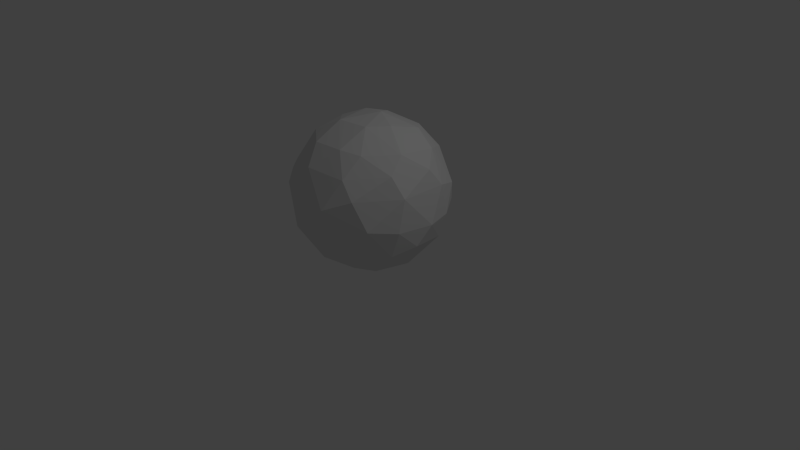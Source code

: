 # Source: sphere.blend  (saved by Blender 2.74.0; exported with 4.5.12 LTS)
import bpy
from mathutils import Matrix  # noqa: F401  (used for matrix-valued properties, if any)

bpy.ops.wm.read_factory_settings(use_empty=True)
scene = bpy.context.scene
scene.name = 'Scene'

# ---- collections
col_collection_1 = bpy.data.collections.new('Collection 1'); scene.collection.children.link(col_collection_1)

# ---- world
world_world = bpy.data.worlds.new('World'); scene.world = world_world
world_world.color = (0.05088, 0.05088, 0.05088)
world_world.use_sun_shadow = False
world_world.sun_shadow_jitter_overblur = 0.0
world_world.cycles.sampling_method = 'MANUAL'
world_world.cycles.sample_map_resolution = 256

# ---- cameras
cam_camera = bpy.data.cameras.new('Camera')
cam_camera.clip_end = 100.0
cam_camera.lens = 35.0
cam_camera.sensor_width = 32.0
cam_camera.sensor_height = 18.0
cam_camera.ortho_scale = 7.314
cam_camera.dof.focus_distance = 0.0
cam_camera.dof.aperture_fstop = 128.0

# ---- lights
light_lamp = bpy.data.lights.new('Lamp', 'POINT')
light_lamp.transmission_factor = 0.0
light_lamp.cutoff_distance = 30.0
light_lamp.energy = 100.0
light_lamp.shadow_buffer_clip_start = 1.001
light_lamp.shadow_soft_size = 0.1
light_lamp.shadow_maximum_resolution = 0.006
light_lamp.use_absolute_resolution = True
light_lamp.cycles.use_multiple_importance_sampling = False

# ---- meshes
me_icosphere = bpy.data.meshes.new('Icosphere')
me_icosphere.from_pydata([(-0.3819, -0.8747, -0.332), (-0.8709, 0.1503, -0.4901), (-0.1262, 0.8747, -0.4901), (0.7929, 0.3903, -0.4901), (-0.8231, -0.4832, 0.332), (0.4121, 0.7819, 0.4901), (0.04883, 0.1503, 0.9981), (-0.3866, 2.536e-07, -0.9357), (-0.5918, 0.6315, -0.5253), (0.9238, -0.3903, -0.1387), (-0.08573, -0.9992, -0.1387), (-0.9768, -0.2272, -0.1387), (-0.6567, -0.758, 0.1387), (-0.9238, 0.3903, 0.1387), (0.6567, 0.758, -0.1387), (0.08573, 0.9992, 0.1387), (-0.85, 0.1631, 0.5253), (-0.1076, 0.8588, 0.5253), (0.2052, -0.6315, 0.7643), (0.3866, 1.598e-08, 0.9357), (-0.5372, -0.3903, 0.7643), (0.2052, 0.6315, 0.7643), (0.03701, -0.3461, -0.9537), (0.0143, -0.7918, -0.6353), (0.7929, -0.3903, -0.4901), (0.4916, 0.5329, -0.7107), (-0.04883, 0.1503, -0.9981), (0.9306, 0.3018, 0.2713), (0.5746, -0.7918, 0.2713), (-0.5746, 0.7918, -0.2713), (0.4121, -0.7819, 0.4901), (-0.5, -0.7911, 0.3934), (0.8709, 0.1503, 0.4901), (-0.6651, 0.4832, 0.5877), (-0.2052, -0.6315, -0.7643), (0.3128, -0.2272, -0.9357), (0.4177, -0.758, -0.5253), (0.3128, 0.2272, -0.9357), (-0.7109, -0.1422, -0.7107), (-0.5918, -0.6315, -0.5253), (-0.2052, 0.6315, -0.7643), (0.9238, 0.3903, -0.1387), (0.2424, -0.9783, 0.1218), (0.7298, -0.704, -0.08909), (-0.6567, 0.758, 0.1387), (-1.005, 0.07175, -0.1218), (0.3789, 0.9339, 0.1218), (0.7835, -0.3677, 0.5253), (-0.1076, -0.8588, 0.5253), (0.2334, -0.2583, 0.9537), (-0.1735, -0.3018, 0.9537), (-0.3128, 0.2272, 0.9357), (0.4325, 0.3976, 0.8281), (0.689, 0.3693, 0.6466), (-0.1388, 0.4271, 0.8981), (-0.209, 0.6434, 0.7572), (-0.5836, 0.06747, 0.8281), (-0.7574, -0.2311, 0.6353), (-0.209, -0.6434, 0.7572), (0.449, -0.5279, 0.7266), (0.7109, -0.1422, 0.7107), (0.7707, 0.6434, 0.1516), (-0.2454, 0.9735, 0.1516), (-0.5, 0.7911, 0.3934), (-0.9798, -1.27e-07, 0.2664), (-0.2454, -0.9735, 0.1516), (0.9306, -0.3018, 0.2713), (0.4397, 0.8074, -0.437), (-0.0005522, 0.9783, -0.2713), (-0.85, 0.5342, -0.1516), (-0.7707, -0.6434, -0.1516), (-0.8695, -0.3461, -0.3934), (0.3028, -0.9318, -0.2664), (1.002, 0.06748, -0.1516), (0.9247, -0.1062, -0.4036), (0.1162, 0.5759, -0.8281), (-0.4325, 0.3976, -0.8281), (-0.6408, 0.2639, -0.7266), (-0.4325, -0.3976, -0.8281), (0.5836, 0.06747, -0.8281), (0.6587, -0.3028, -0.7107), (0.3633, -0.5902, -0.7266)], [], [(26, 35, 22), (26, 22, 7), (0, 23, 10), (1, 71, 11), (2, 8, 29), (3, 67, 14), (24, 9, 43), (1, 11, 45), (2, 29, 68), (3, 14, 41), (4, 31, 20), (5, 17, 21), (19, 53, 52), (53, 5, 52), (21, 54, 6), (21, 55, 54), (17, 63, 55), (20, 58, 50), (18, 59, 49), (41, 61, 27), (14, 46, 61), (13, 45, 64), (11, 4, 64), (12, 65, 31), (10, 42, 65), (14, 67, 46), (67, 2, 68), (44, 29, 69), (8, 1, 69), (11, 70, 4), (11, 71, 70), (10, 72, 42), (9, 73, 66), (9, 74, 73), (74, 3, 73), (37, 75, 25), (7, 38, 77), (7, 78, 38), (74, 79, 3), (74, 80, 79), (34, 22, 23), (35, 80, 81), (81, 80, 36), (80, 24, 36), (23, 81, 36), (23, 22, 81), (22, 35, 81), (34, 23, 0), (79, 35, 37), (35, 26, 37), (80, 35, 79), (3, 79, 25), (79, 37, 25), (78, 34, 39), (34, 0, 39), (38, 78, 39), (38, 71, 1), (38, 39, 71), (77, 1, 8), (77, 38, 1), (76, 77, 8), (76, 7, 77), (40, 8, 2), (40, 76, 8), (75, 2, 67), (75, 40, 2), (25, 75, 67), (25, 67, 3), (73, 3, 41), (66, 27, 32), (66, 73, 27), (73, 41, 27), (72, 36, 43), (36, 24, 43), (42, 72, 43), (42, 28, 30), (42, 43, 28), (70, 0, 12), (70, 39, 0), (71, 39, 70), (4, 70, 12), (69, 45, 13), (69, 1, 45), (29, 8, 69), (44, 13, 33), (44, 69, 13), (46, 68, 15), (46, 67, 68), (46, 15, 5), (66, 32, 47), (28, 66, 47), (28, 43, 66), (43, 9, 66), (28, 47, 30), (65, 42, 48), (42, 30, 48), (31, 65, 48), (12, 31, 4), (64, 57, 16), (64, 4, 57), (45, 11, 64), (13, 16, 33), (13, 64, 16), (44, 33, 63), (62, 63, 17), (62, 44, 63), (15, 17, 5), (15, 62, 17), (61, 5, 53), (61, 46, 5), (27, 61, 53), (27, 53, 32), (47, 32, 60), (49, 60, 19), (49, 59, 60), (59, 47, 60), (49, 19, 6), (58, 48, 18), (48, 30, 18), (50, 58, 18), (50, 49, 6), (50, 18, 49), (57, 4, 20), (56, 57, 20), (56, 16, 57), (51, 50, 6), (51, 56, 50), (56, 20, 50), (55, 33, 51), (55, 63, 33), (54, 55, 51), (6, 54, 51), (52, 5, 21), (19, 52, 6), (52, 21, 6), (60, 53, 19), (60, 32, 53), (21, 17, 55), (33, 56, 51), (33, 16, 56), (20, 31, 58), (31, 48, 58), (18, 30, 59), (30, 47, 59), (41, 14, 61), (68, 62, 15), (68, 29, 62), (29, 44, 62), (0, 65, 12), (0, 10, 65), (10, 23, 72), (23, 36, 72), (9, 24, 74), (37, 26, 75), (26, 40, 75), (26, 76, 40), (26, 7, 76), (7, 22, 78), (22, 34, 78), (24, 80, 74)])
_uv = me_icosphere.uv_layers.new(name='UVMap')
_uv.uv.foreach_set('vector', [0.03538, 0.1726, 0.06791, 0.07764, 0.1049, 0.06398, 0.03538, 0.1726, 0.1049, 0.06398, 0.09979, 0.1645, 0.3505, 0.04117, 0.2372, 0.003703, 0.3832, 0.02034, 0.2205, 0.2743, 0.309, 0.1762, 0.3583, 0.2372, 0.05522, 0.3944, 0.1223, 0.3614, 0.1547, 0.4249, 0.5885, 0.2197, 0.5712, 0.1078, 0.6433, 0.09721, 0.6692, 0.4028, 0.7525, 0.3734, 0.8042, 0.4373, 0.2205, 0.2743, 0.3583, 0.2372, 0.3239, 0.3064, 0.05522, 0.3944, 0.1547, 0.4249, 0.07782, 0.4356, 0.5885, 0.2197, 0.6433, 0.09721, 0.6718, 0.1904, 0.5124, 0.7009, 0.565, 0.5982, 0.6273, 0.6865, 0.9463, 0.8883, 0.8323, 0.9509, 0.9056, 0.8635, 1.0, 0.1679, 0.8788, 0.116, 0.9304, 0.08584, 0.8788, 0.116, 0.8068, 0.0267, 0.9304, 0.08584, 0.9056, 0.8635, 0.8145, 0.8416, 0.841, 0.7571, 0.9056, 0.8635, 0.8068, 0.9027, 0.8145, 0.8416, 0.8323, 0.9509, 0.7202, 0.9727, 0.8068, 0.9027, 0.6273, 0.6865, 0.6805, 0.5981, 0.7395, 0.6707, 0.7817, 0.5646, 0.8471, 0.5688, 0.8413, 0.6454, 0.6718, 0.1904, 0.7237, 0.1, 0.7833, 0.1731, 0.6433, 0.09721, 0.7001, 0.02448, 0.7237, 0.1, 0.3304, 0.4021, 0.3239, 0.3064, 0.4165, 0.3338, 0.3583, 0.2372, 0.4824, 0.2268, 0.4165, 0.3338, 0.4625, 0.1354, 0.4577, 0.06775, 0.5087, 0.1491, 0.5981, 0.5268, 0.7013, 0.4962, 0.5873, 0.5392, 0.6433, 0.09721, 0.5712, 0.1078, 0.7001, 0.02448, 0.5712, 0.1078, 0.571, 0.08229, 0.6106, 0.04088, 0.2565, 0.4689, 0.1547, 0.4249, 0.2406, 0.3965, 0.1223, 0.3614, 0.2205, 0.2743, 0.2406, 0.3965, 0.3583, 0.2372, 0.3935, 0.1333, 0.4824, 0.2268, 0.3583, 0.2372, 0.309, 0.1762, 0.3935, 0.1333, 0.8511, 0.4901, 0.7984, 0.4962, 0.9025, 0.4694, 0.7525, 0.3734, 0.6992, 0.2693, 0.8457, 0.3146, 0.7525, 0.3734, 0.6568, 0.3315, 0.6992, 0.2693, 0.6568, 0.3315, 0.5885, 0.2197, 0.6992, 0.2693, 0.5109, 0.287, 0.5087, 0.1901, 0.5293, 0.199, 0.09979, 0.1645, 0.1975, 0.1762, 0.1326, 0.26, 0.09979, 0.1645, 0.1815, 0.09186, 0.1975, 0.1762, 0.6568, 0.3315, 0.5447, 0.3215, 0.5885, 0.2197, 0.6568, 0.3315, 0.6097, 0.3993, 0.5447, 0.3215, 0.2069, 0.03573, 0.1049, 0.06398, 0.2372, 0.003703, 0.5578, 0.3936, 0.6097, 0.3993, 0.6459, 0.4605, 0.6459, 0.4605, 0.6097, 0.3993, 0.7116, 0.4826, 0.6097, 0.3993, 0.6692, 0.4028, 0.7116, 0.4826, 0.7019, 0.4903, 0.6459, 0.4605, 0.7116, 0.4826, 0.2372, 0.003703, 0.1049, 0.06398, 0.1585, 0.01914, 0.1049, 0.06398, 0.06791, 0.07764, 0.1585, 0.01914, 0.2069, 0.03573, 0.2372, 0.003703, 0.3505, 0.04117, 0.5447, 0.3215, 0.5578, 0.3936, 0.5109, 0.287, 0.06791, 0.07764, 0.03538, 0.1726, 0.006156, 0.1776, 0.6097, 0.3993, 0.5578, 0.3936, 0.5447, 0.3215, 0.5885, 0.2197, 0.5447, 0.3215, 0.5293, 0.199, 0.5447, 0.3215, 0.5109, 0.287, 0.5293, 0.199, 0.1815, 0.09186, 0.2069, 0.03573, 0.2939, 0.08357, 0.2069, 0.03573, 0.3505, 0.04117, 0.2939, 0.08357, 0.1975, 0.1762, 0.1815, 0.09186, 0.2939, 0.08357, 0.1975, 0.1762, 0.309, 0.1762, 0.2205, 0.2743, 0.1975, 0.1762, 0.2939, 0.08357, 0.309, 0.1762, 0.1326, 0.26, 0.2205, 0.2743, 0.1223, 0.3614, 0.1326, 0.26, 0.1975, 0.1762, 0.2205, 0.2743, 0.07345, 0.2668, 0.1326, 0.26, 0.1223, 0.3614, 0.07345, 0.2668, 0.09979, 0.1645, 0.1326, 0.26, 0.03527, 0.3136, 0.1223, 0.3614, 0.05522, 0.3944, 0.03527, 0.3136, 0.07345, 0.2668, 0.1223, 0.3614, 0.5087, 0.1901, 0.571, 0.08229, 0.5712, 0.1078, 0.0, 0.277, 0.03527, 0.3136, 0.05522, 0.3944, 0.5293, 0.199, 0.5087, 0.1901, 0.5712, 0.1078, 0.5293, 0.199, 0.5712, 0.1078, 0.5885, 0.2197, 0.6992, 0.2693, 0.5885, 0.2197, 0.6718, 0.1904, 0.8457, 0.3146, 0.7833, 0.1731, 0.8558, 0.1867, 0.8457, 0.3146, 0.6992, 0.2693, 0.7833, 0.1731, 0.6992, 0.2693, 0.6718, 0.1904, 0.7833, 0.1731, 0.7984, 0.4962, 0.7116, 0.4826, 0.8042, 0.4373, 0.7116, 0.4826, 0.6692, 0.4028, 0.8042, 0.4373, 0.9025, 0.4694, 0.7984, 0.4962, 0.8042, 0.4373, 0.9025, 0.4694, 0.9089, 0.4203, 0.9684, 0.3934, 0.9025, 0.4694, 0.8042, 0.4373, 0.9089, 0.4203, 0.3935, 0.1333, 0.3505, 0.04117, 0.4625, 0.1354, 0.3935, 0.1333, 0.2939, 0.08357, 0.3505, 0.04117, 0.309, 0.1762, 0.2939, 0.08357, 0.3935, 0.1333, 0.4824, 0.2268, 0.3935, 0.1333, 0.4625, 0.1354, 0.2406, 0.3965, 0.3239, 0.3064, 0.3304, 0.4021, 0.2406, 0.3965, 0.2205, 0.2743, 0.3239, 0.3064, 0.1547, 0.4249, 0.1223, 0.3614, 0.2406, 0.3965, 0.2565, 0.4689, 0.3304, 0.4021, 0.393, 0.4604, 0.2565, 0.4689, 0.2406, 0.3965, 0.3304, 0.4021, 0.7001, 0.02448, 0.6106, 0.04088, 0.708, 0.0, 0.7001, 0.02448, 0.5712, 0.1078, 0.6106, 0.04088, 0.7001, 0.02448, 0.708, 0.0, 0.8068, 0.0267, 0.8457, 0.3146, 0.8558, 0.1867, 0.9212, 0.3026, 0.9089, 0.4203, 0.8457, 0.3146, 0.9212, 0.3026, 0.9089, 0.4203, 0.8042, 0.4373, 0.8457, 0.3146, 0.8042, 0.4373, 0.7525, 0.3734, 0.8457, 0.3146, 0.9089, 0.4203, 0.9212, 0.3026, 0.9684, 0.3934, 0.5873, 0.5392, 0.7013, 0.4962, 0.6638, 0.5444, 0.7013, 0.4962, 0.7929, 0.5182, 0.6638, 0.5444, 0.565, 0.5982, 0.5873, 0.5392, 0.6638, 0.5444, 0.5087, 0.6264, 0.565, 0.5982, 0.5124, 0.7009, 0.5166, 0.8307, 0.579, 0.7468, 0.586, 0.8511, 0.4165, 0.3338, 0.4824, 0.2268, 0.5087, 0.3136, 0.3239, 0.3064, 0.3583, 0.2372, 0.4165, 0.3338, 0.5573, 0.9216, 0.586, 0.8511, 0.6671, 0.9091, 0.3304, 0.4021, 0.4165, 0.3338, 0.4394, 0.3926, 0.6575, 0.9853, 0.6671, 0.9091, 0.7202, 0.9727, 0.7783, 1.0, 0.7202, 0.9727, 0.8323, 0.9509, 0.1931, 0.496, 0.2565, 0.4689, 0.2937, 0.4971, 0.8592, 0.9775, 0.8323, 0.9509, 0.9463, 0.8883, 0.8592, 0.9775, 0.7783, 1.0, 0.8323, 0.9509, 0.7237, 0.1, 0.8068, 0.0267, 0.8788, 0.116, 0.7237, 0.1, 0.7001, 0.02448, 0.8068, 0.0267, 0.7833, 0.1731, 0.7237, 0.1, 0.8788, 0.116, 0.7833, 0.1731, 0.8788, 0.116, 0.8558, 0.1867, 0.9212, 0.3026, 0.8558, 0.1867, 0.9469, 0.2306, 0.8413, 0.6454, 0.9463, 0.6376, 0.9019, 0.6937, 0.8413, 0.6454, 0.8471, 0.5688, 0.9463, 0.6376, 1.0, 0.3128, 0.9212, 0.3026, 0.9469, 0.2306, 0.8413, 0.6454, 0.9019, 0.6937, 0.841, 0.7571, 0.6805, 0.5981, 0.6638, 0.5444, 0.7817, 0.5646, 0.6638, 0.5444, 0.7929, 0.5182, 0.7817, 0.5646, 0.7395, 0.6707, 0.6805, 0.5981, 0.7817, 0.5646, 0.7395, 0.6707, 0.8413, 0.6454, 0.841, 0.7571, 0.7395, 0.6707, 0.7817, 0.5646, 0.8413, 0.6454, 0.579, 0.7468, 0.5124, 0.7009, 0.6273, 0.6865, 0.6666, 0.7972, 0.579, 0.7468, 0.6273, 0.6865, 0.6666, 0.7972, 0.586, 0.8511, 0.579, 0.7468, 0.7564, 0.8085, 0.7395, 0.6707, 0.841, 0.7571, 0.7564, 0.8085, 0.6666, 0.7972, 0.7395, 0.6707, 0.6666, 0.7972, 0.6273, 0.6865, 0.7395, 0.6707, 0.8068, 0.9027, 0.6671, 0.9091, 0.7564, 0.8085, 0.8068, 0.9027, 0.7202, 0.9727, 0.6671, 0.9091, 0.8145, 0.8416, 0.8068, 0.9027, 0.7564, 0.8085, 0.841, 0.7571, 0.8145, 0.8416, 0.7564, 0.8085, 0.9304, 0.08584, 0.8068, 0.0267, 0.8983, 0.03104, 0.9019, 0.6937, 0.9426, 0.7866, 0.841, 0.7571, 0.9426, 0.7866, 0.9056, 0.8635, 0.841, 0.7571, 0.9469, 0.2306, 0.8788, 0.116, 1.0, 0.1679, 0.9469, 0.2306, 0.8558, 0.1867, 0.8788, 0.116, 0.9056, 0.8635, 0.8323, 0.9509, 0.8068, 0.9027, 0.6671, 0.9091, 0.6666, 0.7972, 0.7564, 0.8085, 0.6671, 0.9091, 0.586, 0.8511, 0.6666, 0.7972, 0.6273, 0.6865, 0.565, 0.5982, 0.6805, 0.5981, 0.565, 0.5982, 0.6638, 0.5444, 0.6805, 0.5981, 0.7817, 0.5646, 0.7929, 0.5182, 0.8471, 0.5688, 0.9684, 0.3934, 0.9212, 0.3026, 1.0, 0.3128, 0.6718, 0.1904, 0.6433, 0.09721, 0.7237, 0.1, 0.07782, 0.4356, 0.1931, 0.496, 0.1571, 0.4827, 0.07782, 0.4356, 0.1547, 0.4249, 0.1931, 0.496, 0.1547, 0.4249, 0.2565, 0.4689, 0.1931, 0.496, 0.3505, 0.04117, 0.4577, 0.06775, 0.4625, 0.1354, 0.3505, 0.04117, 0.3832, 0.02034, 0.4577, 0.06775, 0.3832, 0.02034, 0.2372, 0.003703, 0.3112, 0.0, 0.7019, 0.4903, 0.7116, 0.4826, 0.7984, 0.4962, 0.7525, 0.3734, 0.6692, 0.4028, 0.6568, 0.3315, 0.006156, 0.1776, 0.03538, 0.1726, 0.0, 0.277, 0.03538, 0.1726, 0.03527, 0.3136, 0.0, 0.277, 0.03538, 0.1726, 0.07345, 0.2668, 0.03527, 0.3136, 0.03538, 0.1726, 0.09979, 0.1645, 0.07345, 0.2668, 0.09979, 0.1645, 0.1049, 0.06398, 0.1815, 0.09186, 0.1049, 0.06398, 0.2069, 0.03573, 0.1815, 0.09186, 0.6692, 0.4028, 0.6097, 0.3993, 0.6568, 0.3315])
me_icosphere.use_remesh_preserve_volume = False
me_icosphere.use_remesh_preserve_attributes = False
me_icosphere.use_mirror_vertex_groups = False
me_icosphere.update()

# ---- objects
ob_icosphere = bpy.data.objects.new('Icosphere', me_icosphere)
ob_lamp = bpy.data.objects.new('Lamp', light_lamp)
ob_camera = bpy.data.objects.new('Camera', cam_camera)

# ---- transforms, parenting, visibility, modifiers, constraints
ob_icosphere.location = (0.0001726, -0.0163, 0.9073)
ob_icosphere.lineart.crease_threshold = 0.0
ob_lamp.location = (4.076, 1.005, 5.904)
ob_lamp.rotation_euler = (0.6503, 0.05522, 1.866)
ob_lamp.lock_rotations_4d = False
ob_lamp.empty_display_type = 'ARROWS'
ob_lamp.color = (0.0, 0.0, 0.0, 0.0)
ob_lamp.lineart.crease_threshold = 0.0
ob_camera.location = (7.481, -6.508, 5.344)
ob_camera.rotation_euler = (1.109, 0.01082, 0.8149)
ob_camera.lock_rotations_4d = False
ob_camera.empty_display_type = 'ARROWS'
ob_camera.color = (0.0, 0.0, 0.0, 0.0)
ob_camera.display_type = 'WIRE'
ob_camera.lineart.crease_threshold = 0.0

# ---- collection membership
col_collection_1.objects.link(ob_icosphere)
col_collection_1.objects.link(ob_lamp)
col_collection_1.objects.link(ob_camera)

# ---- scene / render settings (as saved in the file)
scene.camera = ob_camera
scene.frame_start = 1; scene.frame_end = 250; scene.frame_set(1)
scene.render.engine = 'BLENDER_EEVEE_NEXT'
scene.render.resolution_percentage = 50
scene.render.dither_intensity = 0.0
scene.cycles.use_denoising = False
scene.cycles.samples = 10
scene.cycles.sampling_pattern = 'TABULATED_SOBOL'
scene.cycles.light_sampling_threshold = 0.0
scene.cycles.use_adaptive_sampling = False
scene.cycles.use_light_tree = False
scene.cycles.blur_glossy = 0.0
scene.cycles.pixel_filter_type = 'GAUSSIAN'
scene.cycles.sample_clamp_indirect = 0.0
scene.view_settings.view_transform = 'Standard'
bpy.context.view_layer.update()
